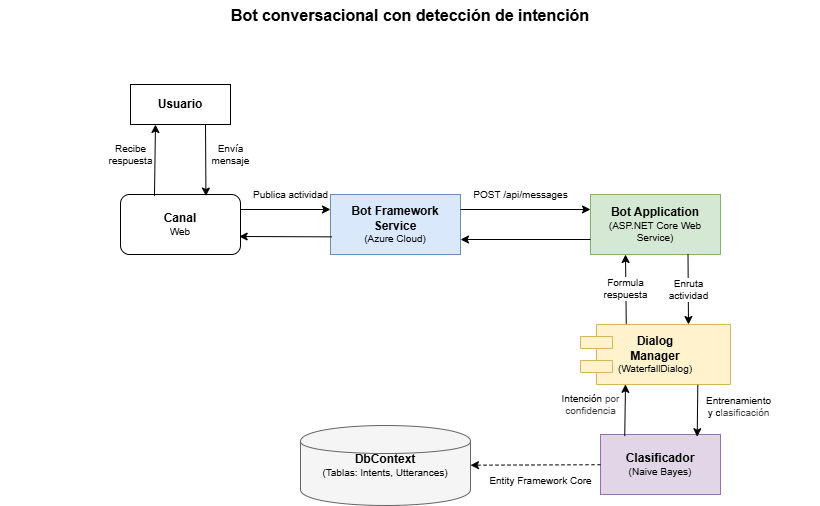

The diagram above was exported from draw.io. Its source (the exported page's mxGraphModel, read from the mxfile embedded in the PNG):
<mxGraphModel dx="1124" dy="538" grid="1" gridSize="10" guides="1" tooltips="1" connect="1" arrows="1" fold="1" page="1" pageScale="1" pageWidth="827" pageHeight="1169" math="0" shadow="0">
  <root>
    <mxCell id="0" />
    <mxCell id="1" parent="0" />
    <mxCell id="2" value="&lt;b&gt;Usuario&lt;/b&gt;" style="rounded=0;whiteSpace=wrap;html=1;fontSize=12;" parent="1" vertex="1">
      <mxGeometry x="130" y="134" width="100" height="40" as="geometry" />
    </mxCell>
    <mxCell id="3" value="&lt;b&gt;Canal&lt;/b&gt;&lt;div style=&quot;font-size: 10px&quot;&gt;Web&lt;/div&gt;" style="rounded=1;whiteSpace=wrap;html=1;fontSize=12;" parent="1" vertex="1">
      <mxGeometry x="120" y="244" width="120" height="60" as="geometry" />
    </mxCell>
    <mxCell id="4" value="&lt;b&gt;Bot Framework Service&lt;/b&gt;&lt;div style=&quot;font-size: 10px&quot;&gt;(Azure Cloud)&lt;/div&gt;" style="shape=server;whiteSpace=wrap;html=1;fontSize=12;fillColor=#DAE8FC;strokeColor=#6C8EBF;" parent="1" vertex="1">
      <mxGeometry x="330" y="244" width="130" height="60" as="geometry" />
    </mxCell>
    <mxCell id="5" value="&lt;b&gt;Bot Application&lt;/b&gt;&lt;div style=&quot;font-size: 10px&quot;&gt;(ASP.NET Core Web Service)&lt;/div&gt;" style="shape=server;whiteSpace=wrap;html=1;fontSize=12;fillColor=#D5E8D4;strokeColor=#82B366;" parent="1" vertex="1">
      <mxGeometry x="590" y="244" width="130" height="60" as="geometry" />
    </mxCell>
    <mxCell id="6" value="&lt;b&gt;Dialog&lt;/b&gt;&lt;div&gt;&lt;b&gt;Manager&lt;/b&gt;&lt;div style=&quot;font-size: 10px&quot;&gt;(WaterfallDialog)&lt;/div&gt;&lt;/div&gt;" style="shape=component;whiteSpace=wrap;html=1;fontSize=12;fillColor=#FFF2CC;strokeColor=#D6B656;" parent="1" vertex="1">
      <mxGeometry x="580" y="374" width="150" height="60" as="geometry" />
    </mxCell>
    <mxCell id="7" value="&lt;b&gt;Clasificador&lt;/b&gt;&lt;div style=&quot;font-size: 10px&quot;&gt;(Naive Bayes)&lt;/div&gt;" style="shape=gear;whiteSpace=wrap;html=1;fontSize=12;fillColor=#E1D5E7;strokeColor=#9673A6;" parent="1" vertex="1">
      <mxGeometry x="600" y="484" width="120" height="60" as="geometry" />
    </mxCell>
    <mxCell id="8" value="&lt;b&gt;DbContext&lt;/b&gt;&lt;div style=&quot;font-size: 10px&quot;&gt;(Tablas: Intents, Utterances)&lt;/div&gt;" style="shape=cylinder;whiteSpace=wrap;html=1;fontSize=12;fillColor=#f5f5f5;strokeColor=#666666;" parent="1" vertex="1">
      <mxGeometry x="300" y="475" width="170" height="80" as="geometry" />
    </mxCell>
    <mxCell id="9" value="Envía&lt;div&gt;mensaje&lt;/div&gt;" style="edgeStyle=none;rounded=0;orthogonalLoop=1;jettySize=auto;html=1;fontSize=10;endArrow=classic;endFill=1;exitX=0.75;exitY=1;exitDx=0;exitDy=0;entryX=0.712;entryY=0.026;entryDx=0;entryDy=0;entryPerimeter=0;" parent="1" source="2" target="3" edge="1">
      <mxGeometry x="-0.1573" y="25" relative="1" as="geometry">
        <mxPoint as="offset" />
      </mxGeometry>
    </mxCell>
    <mxCell id="10" value="Publica actividad" style="edgeStyle=none;rounded=0;orthogonalLoop=1;jettySize=auto;html=1;fontSize=10;endArrow=classic;endFill=1;exitX=1;exitY=0.25;exitDx=0;exitDy=0;entryX=0;entryY=0.25;entryDx=0;entryDy=0;" parent="1" source="3" target="4" edge="1">
      <mxGeometry x="0.1111" y="15" relative="1" as="geometry">
        <mxPoint as="offset" />
      </mxGeometry>
    </mxCell>
    <mxCell id="11" value="POST /api/messages" style="edgeStyle=none;rounded=0;orthogonalLoop=1;jettySize=auto;html=1;fontSize=10;endArrow=classic;endFill=1;exitX=1;exitY=0.25;exitDx=0;exitDy=0;entryX=0;entryY=0.25;entryDx=0;entryDy=0;" parent="1" source="4" target="5" edge="1">
      <mxGeometry x="-0.0769" y="15" relative="1" as="geometry">
        <mxPoint as="offset" />
      </mxGeometry>
    </mxCell>
    <mxCell id="12" value="Enruta&lt;div&gt;actividad&lt;/div&gt;" style="edgeStyle=none;rounded=0;orthogonalLoop=1;jettySize=auto;html=1;fontSize=10;endArrow=classic;endFill=1;exitX=0.75;exitY=1;exitDx=0;exitDy=0;" parent="1" source="5" edge="1">
      <mxGeometry relative="1" as="geometry">
        <mxPoint x="688" y="374" as="targetPoint" />
      </mxGeometry>
    </mxCell>
    <mxCell id="13" value="Entrenamiento&lt;br&gt;y c&lt;span style=&quot;color: rgb(63, 63, 63); background-color: light-dark(#ffffff, var(--ge-dark-color, #121212));&quot;&gt;lasificación&lt;/span&gt;" style="edgeStyle=none;rounded=0;orthogonalLoop=1;jettySize=auto;html=1;fontSize=10;endArrow=classic;endFill=1;exitX=0.782;exitY=1.007;exitDx=0;exitDy=0;exitPerimeter=0;entryX=0.806;entryY=0.037;entryDx=0;entryDy=0;entryPerimeter=0;" parent="1" source="6" target="7" edge="1">
      <mxGeometry x="-0.1718" y="41" relative="1" as="geometry">
        <mxPoint x="697" y="480" as="targetPoint" />
        <mxPoint as="offset" />
      </mxGeometry>
    </mxCell>
    <mxCell id="14" value="Entity Framework Core" style="edgeStyle=none;rounded=0;orthogonalLoop=1;jettySize=auto;html=1;fontSize=10;endArrow=classic;endFill=1;dashed=1;" parent="1" source="7" target="8" edge="1">
      <mxGeometry x="-0.0761" y="16" relative="1" as="geometry">
        <mxPoint as="offset" />
      </mxGeometry>
    </mxCell>
    <mxCell id="15" value="Intención&amp;nbsp;&lt;span style=&quot;color: rgb(63, 63, 63); background-color: light-dark(#ffffff, var(--ge-dark-color, #121212));&quot;&gt;por&lt;/span&gt;&lt;div&gt;&lt;span style=&quot;color: rgb(63, 63, 63); background-color: light-dark(#ffffff, var(--ge-dark-color, #121212));&quot;&gt;confidencia&lt;/span&gt;&lt;/div&gt;" style="edgeStyle=none;rounded=0;orthogonalLoop=1;jettySize=auto;html=1;fontSize=10;endArrow=classic;endFill=1;exitX=0.202;exitY=0.026;exitDx=0;exitDy=0;entryX=0.3;entryY=0.997;entryDx=0;entryDy=0;exitPerimeter=0;entryPerimeter=0;" parent="1" source="7" target="6" edge="1">
      <mxGeometry x="0.2044" y="35" relative="1" as="geometry">
        <mxPoint as="offset" />
      </mxGeometry>
    </mxCell>
    <mxCell id="16" value="Formula&lt;div&gt;respuesta&lt;/div&gt;" style="edgeStyle=none;rounded=0;orthogonalLoop=1;jettySize=auto;html=1;fontSize=10;endArrow=classic;endFill=1;exitX=0.305;exitY=-0.014;exitDx=0;exitDy=0;exitPerimeter=0;" parent="1" source="6" edge="1">
      <mxGeometry relative="1" as="geometry">
        <mxPoint x="625" y="304" as="targetPoint" />
      </mxGeometry>
    </mxCell>
    <mxCell id="17" value="" style="edgeStyle=none;rounded=0;orthogonalLoop=1;jettySize=auto;html=1;fontSize=10;endArrow=classic;endFill=1;exitX=0;exitY=0.75;exitDx=0;exitDy=0;entryX=1;entryY=0.75;entryDx=0;entryDy=0;" parent="1" source="5" target="4" edge="1">
      <mxGeometry relative="1" as="geometry" />
    </mxCell>
    <mxCell id="18" value="" style="edgeStyle=none;rounded=0;orthogonalLoop=1;jettySize=auto;html=1;fontSize=10;endArrow=classic;endFill=1;exitX=0.01;exitY=0.706;exitDx=0;exitDy=0;entryX=0.989;entryY=0.7;entryDx=0;entryDy=0;exitPerimeter=0;entryPerimeter=0;" parent="1" source="4" target="3" edge="1">
      <mxGeometry relative="1" as="geometry" />
    </mxCell>
    <mxCell id="19" value="Recibe&lt;div&gt;respuesta&lt;/div&gt;" style="edgeStyle=none;rounded=0;orthogonalLoop=1;jettySize=auto;html=1;fontSize=10;endArrow=classic;endFill=1;exitX=0.283;exitY=0.026;exitDx=0;exitDy=0;entryX=0.25;entryY=1;entryDx=0;entryDy=0;exitPerimeter=0;" parent="1" source="3" target="2" edge="1">
      <mxGeometry x="0.1516" y="25" relative="1" as="geometry">
        <mxPoint x="340" y="354" as="sourcePoint" />
        <mxPoint x="160" y="304" as="targetPoint" />
        <mxPoint as="offset" />
      </mxGeometry>
    </mxCell>
    <mxCell id="20" value="&lt;b&gt;Bot conversacional con detección de intención&lt;/b&gt;" style="text;html=1;strokeColor=none;fillColor=none;align=center;verticalAlign=middle;whiteSpace=wrap;rounded=0;fontSize=16;" parent="1" vertex="1">
      <mxGeometry y="50" width="820" height="30" as="geometry" />
    </mxCell>
  </root>
</mxGraphModel>